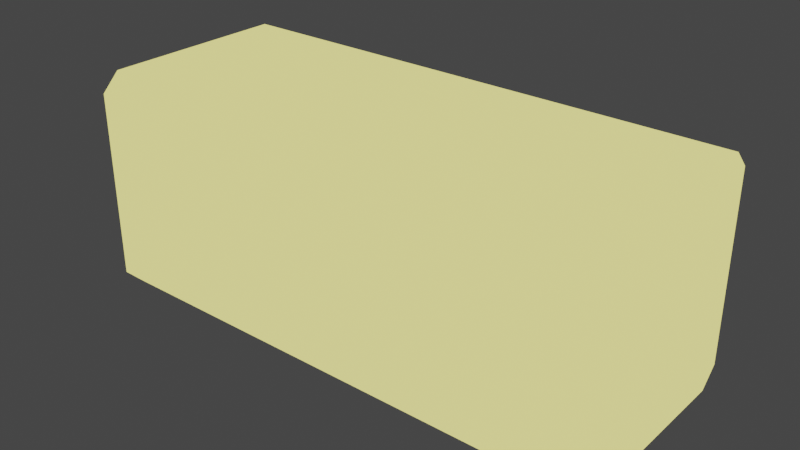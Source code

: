# Source: butter.blend  (saved by Blender 2.92.15; exported with 4.5.12 LTS)
import bpy
from mathutils import Matrix  # noqa: F401  (used for matrix-valued properties, if any)

bpy.ops.wm.read_factory_settings(use_empty=True)
scene = bpy.context.scene
scene.name = 'Scene'

# ---- materials (node trees are filled in below, after node groups)
mat_material_001 = bpy.data.materials.new('Material.001')
mat_material_001.use_transparent_shadow = False

# ---- material node trees
mat_material_001.use_nodes = True; mat_material_001.node_tree.nodes.clear()
_N = mat_material_001.node_tree.nodes; _L = mat_material_001.node_tree.links
n0 = _N.new('ShaderNodeOutputMaterial'); n0.name = 'Material Output'; n0.location = (300, 300)
n1 = _N.new('ShaderNodeEmission'); n1.name = 'Emission'; n1.location = (10, 300)
n1.inputs[0].default_value = (0.956, 0.8879, 0.2705, 1.0)
_L.new(n1.outputs[0], n0.inputs[0])
n0.is_active_output = True

# ---- world
world_world = bpy.data.worlds.new('World'); scene.world = world_world
world_world.use_nodes = True; world_world.node_tree.nodes.clear()
_N = world_world.node_tree.nodes; _L = world_world.node_tree.links
n0 = _N.new('ShaderNodeOutputWorld'); n0.name = 'World Output'; n0.location = (300, 300)
n1 = _N.new('ShaderNodeBackground'); n1.name = 'Background'; n1.location = (10, 300)
n1.inputs[0].default_value = (0.05088, 0.05088, 0.05088, 1.0)
_L.new(n1.outputs[0], n0.inputs[0])
n0.is_active_output = True
world_world.color = (0.05088, 0.05088, 0.05088)
world_world.use_sun_shadow = False
world_world.sun_shadow_jitter_overblur = 0.0

# ---- meshes
me_cube_001 = bpy.data.meshes.new('Cube.001')
me_cube_001.from_pydata([(-0.0175, -0.04409, 2.328e-08), (-0.0175, -0.0525, 0.008407), (-0.0175, -0.0525, 0.09659), (-0.0175, -0.04409, 0.105), (-0.0175, 0.0525, 0.008407), (-0.0175, 0.04409, 2.328e-08), (-0.0175, 0.04409, 0.105), (-0.0175, 0.0525, 0.09659), (0.0175, -0.0525, 0.008407), (0.0175, -0.04409, 2.328e-08), (0.0175, -0.04409, 0.105), (0.0175, -0.0525, 0.09659), (0.0175, 0.04409, 2.328e-08), (0.0175, 0.0525, 0.008407), (0.0175, 0.0525, 0.09659), (0.0175, 0.04409, 0.105)], [], [(8, 11, 2, 1), (12, 13, 14, 15, 10, 11, 8, 9), (15, 6, 3, 10), (0, 1, 2, 3, 6, 7, 4, 5), (4, 7, 14, 13), (12, 5, 4, 13), (6, 15, 14, 7), (0, 9, 8, 1), (10, 3, 2, 11), (5, 12, 9, 0)])
_uv = me_cube_001.uv_layers.new(name='UVMap')
_uv.uv.foreach_set('vector', [0.395, 0.75, 0.605, 0.75, 0.605, 1.0, 0.395, 1.0, 0.375, 0.52, 0.395, 0.5, 0.605, 0.5, 0.625, 0.52, 0.625, 0.73, 0.605, 0.75, 0.395, 0.75, 0.375, 0.73, 0.625, 0.52, 0.875, 0.52, 0.875, 0.73, 0.625, 0.73, 0.375, 0.02002, 0.395, 0.0, 0.605, 0.0, 0.625, 0.02002, 0.625, 0.23, 0.605, 0.25, 0.395, 0.25, 0.375, 0.23, 0.395, 0.25, 0.605, 0.25, 0.605, 0.5, 0.395, 0.5, 0.375, 0.52, 0.125, 0.52, 0.125, 0.5, 0.375, 0.5, 0.625, 0.25, 0.625, 0.5, 0.605, 0.5, 0.605, 0.25, 0.125, 0.73, 0.375, 0.73, 0.375, 0.75, 0.125, 0.75, 0.625, 0.75, 0.625, 1.0, 0.605, 1.0, 0.605, 0.75, 0.125, 0.52, 0.375, 0.52, 0.375, 0.73, 0.125, 0.73])
me_cube_001.materials.append(mat_material_001)
me_cube_001.use_remesh_fix_poles = True
me_cube_001.use_remesh_preserve_attributes = False
me_cube_001.use_mirror_vertex_groups = False
me_cube_001.update()
me_cube_002 = bpy.data.meshes.new('Cube.002')
me_cube_002.from_pydata([(-0.1225, -0.04409, 2.235e-08), (-0.1225, -0.0525, 0.008407), (-0.1225, -0.0525, 0.09659), (-0.1225, -0.04409, 0.105), (-0.1225, 0.0525, 0.008407), (-0.1225, 0.04409, 2.235e-08), (-0.1225, 0.04409, 0.105), (-0.1225, 0.0525, 0.09659), (0.1225, -0.0525, 0.008407), (0.1225, -0.04409, 2.235e-08), (0.1225, -0.04409, 0.105), (0.1225, -0.0525, 0.09659), (0.1225, 0.04409, 2.235e-08), (0.1225, 0.0525, 0.008407), (0.1225, 0.0525, 0.09659), (0.1225, 0.04409, 0.105)], [], [(8, 11, 2, 1), (12, 13, 14, 15, 10, 11, 8, 9), (15, 6, 3, 10), (0, 1, 2, 3, 6, 7, 4, 5), (4, 7, 14, 13), (12, 5, 4, 13), (6, 15, 14, 7), (0, 9, 8, 1), (10, 3, 2, 11), (5, 12, 9, 0)])
_uv = me_cube_002.uv_layers.new(name='UVMap')
_uv.uv.foreach_set('vector', [0.395, 0.75, 0.605, 0.75, 0.605, 1.0, 0.395, 1.0, 0.375, 0.52, 0.395, 0.5, 0.605, 0.5, 0.625, 0.52, 0.625, 0.73, 0.605, 0.75, 0.395, 0.75, 0.375, 0.73, 0.625, 0.52, 0.875, 0.52, 0.875, 0.73, 0.625, 0.73, 0.375, 0.02002, 0.395, 0.0, 0.605, 0.0, 0.625, 0.02002, 0.625, 0.23, 0.605, 0.25, 0.395, 0.25, 0.375, 0.23, 0.395, 0.25, 0.605, 0.25, 0.605, 0.5, 0.395, 0.5, 0.375, 0.52, 0.125, 0.52, 0.125, 0.5, 0.375, 0.5, 0.625, 0.25, 0.625, 0.5, 0.605, 0.5, 0.605, 0.25, 0.125, 0.73, 0.375, 0.73, 0.375, 0.75, 0.125, 0.75, 0.625, 0.75, 0.625, 1.0, 0.605, 1.0, 0.605, 0.75, 0.125, 0.52, 0.375, 0.52, 0.375, 0.73, 0.125, 0.73])
me_cube_002.materials.append(mat_material_001)
me_cube_002.use_remesh_fix_poles = True
me_cube_002.use_remesh_preserve_attributes = False
me_cube_002.use_mirror_vertex_groups = False
me_cube_002.update()

# ---- objects
ob_butter = bpy.data.objects.new('butter', me_cube_001)
ob_block = bpy.data.objects.new('block', me_cube_002)

# ---- transforms, parenting, visibility, modifiers, constraints
ob_butter.location = (0.0, 0.0, 0.0)
ob_butter.lineart.crease_threshold = 0.0
ob_block.location = (0.0, 0.0, 0.0)
ob_block.lineart.crease_threshold = 0.0

# ---- collection membership
scene.collection.objects.link(ob_butter)
scene.collection.objects.link(ob_block)

# ---- scene / render settings (as saved in the file)
scene.frame_start = 1; scene.frame_end = 250; scene.frame_set(1)
scene.render.engine = 'BLENDER_EEVEE_NEXT'
scene.cycles.use_denoising = False
scene.cycles.samples = 128
scene.cycles.sampling_pattern = 'TABULATED_SOBOL'
scene.cycles.use_adaptive_sampling = False
scene.cycles.use_light_tree = False
scene.view_settings.view_transform = 'Filmic'
bpy.context.view_layer.update()

# ---- added for rendering (the .blend has no active camera and no usable light): camera, sun
cam_auto = bpy.data.cameras.new('AutoCamera')
cam_auto.lens = 50.0
cam_auto.sensor_width = 36.0
cam_auto.clip_end = 1000.0
ob_auto_camera = bpy.data.objects.new('AutoCamera', cam_auto)
scene.collection.objects.link(ob_auto_camera)
ob_auto_camera.location = (0.265065, -0.318078, 0.264552)
ob_auto_camera.rotation_euler = (1.09748, -7.21219e-08, 0.694738)
scene.camera = ob_auto_camera
light_auto_sun = bpy.data.lights.new('AutoSun', 'SUN')
light_auto_sun.energy = 3.0
light_auto_sun.angle = 0.0523599
ob_auto_sun = bpy.data.objects.new('AutoSun', light_auto_sun)
scene.collection.objects.link(ob_auto_sun)
ob_auto_sun.rotation_euler = (0.872665, 0.174533, 0.523599)
bpy.context.view_layer.update()
